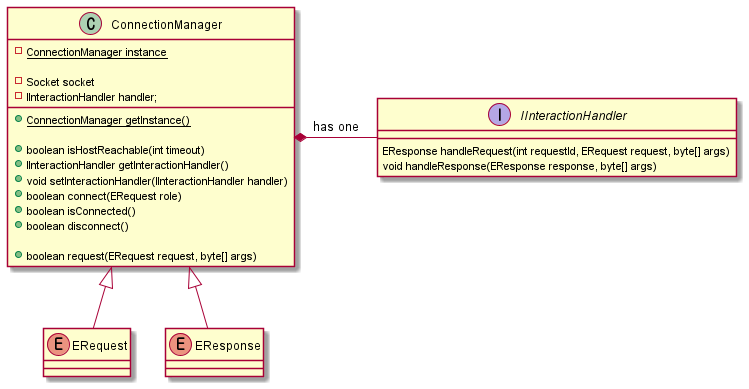

The diagram above was rendered by PlantUML. Its source (embedded in the PNG):
@startuml Android Connection Manager

interface IInteractionHandler {

    EResponse handleRequest(int requestId, ERequest request, byte[] args)
    void handleResponse(EResponse response, byte[] args)
}

enum ERequest { }
enum EResponse { }

class ConnectionManager {

    - {static} ConnectionManager instance

    - Socket socket
    - IInteractionHandler handler;
    
    + {static} ConnectionManager getInstance()

    + boolean isHostReachable(int timeout)
    + IInteractionHandler getInteractionHandler()
    + void setInteractionHandler(IInteractionHandler handler)
    + boolean connect(ERequest role)
    + boolean isConnected()
    + boolean disconnect()

    + boolean request(ERequest request, byte[] args)
}
ConnectionManager *- IInteractionHandler: has one
ConnectionManager <|-- ERequest
ConnectionManager <|-- EResponse

@enduml